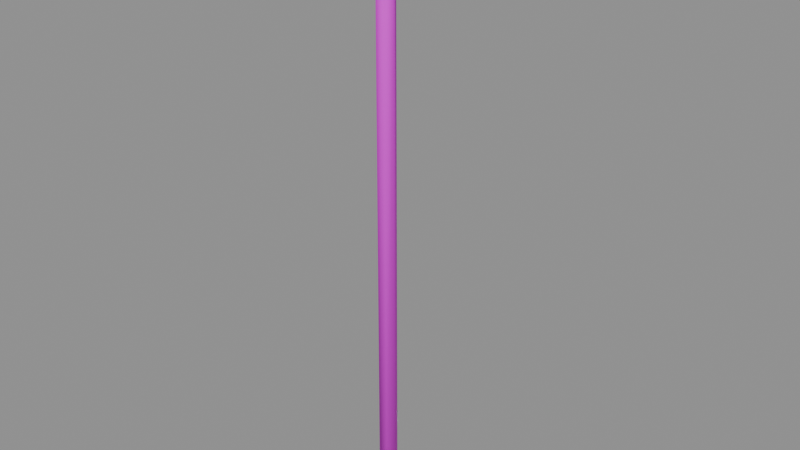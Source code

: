 # Source: drainpipe.blend  (saved by Blender 4.5.87; exported with 4.5.12 LTS)
import bpy
from mathutils import Matrix  # noqa: F401  (used for matrix-valued properties, if any)

bpy.ops.wm.read_factory_settings(use_empty=True)
scene = bpy.context.scene
scene.name = 'ComponentPackage_drainpipe'

# ---- collections
col_sea_scene_water_building_003_drainpipe = bpy.data.collections.new('SEA-SCENE-WATER-BUILDING-003-DRAINPIPE'); scene.collection.children.link(col_sea_scene_water_building_003_drainpipe)

# ---- images (referenced by path relative to the original .blend; pixels are not part of the script)
import os
ASSET_DIR = os.environ.get("B2B_ASSET_DIR", "")  # directory of the original .blend (textures are referenced by path, not embedded)
HERE = os.path.dirname(os.path.abspath(__file__))  # packed textures are extracted next to this script under _unpacked/

def load_image(name, relpath, width, height, colorspace="sRGB"):
    """Load a texture the original file referenced (path relative to the .blend, or extracted next to this script)."""
    p = next((c for c in (os.path.join(HERE, relpath), os.path.join(ASSET_DIR, relpath)) if relpath and os.path.exists(c)), "")
    if p:
        img = bpy.data.images.load(p, check_existing=True)
        img.name = name
    else:  # same state as the original file: an image datablock whose file is absent (Cycles renders it pink)
        img = bpy.data.images.new(name, width, height)
        img.source = "FILE"
        img.filepath = "//" + (relpath or name)
    img.colorspace_settings.name = colorspace
    return img
img_sea_cabin_timber_8x8_512_png = load_image('sea_cabin_timber_8x8_512.png', 'sea_cabin_timber_8x8_512.png', 1024, 1024, 'sRGB')

# ---- materials (node trees are filled in below, after node groups)
mat_wb003v2_sea_matte = bpy.data.materials.new('WB003V2_SEA_Matte')

# ---- material node trees
mat_wb003v2_sea_matte.use_nodes = True; mat_wb003v2_sea_matte.node_tree.nodes.clear()
_N = mat_wb003v2_sea_matte.node_tree.nodes; _L = mat_wb003v2_sea_matte.node_tree.links
n0 = _N.new('ShaderNodeBsdfPrincipled'); n0.name = '原理化 BSDF'; n0.location = (-200, 100)
n0.inputs[2].default_value = 0.78
n1 = _N.new('ShaderNodeOutputMaterial'); n1.name = '材质输出'; n1.location = (200, 100)
n2 = _N.new('ShaderNodeUVMap'); n2.name = 'UV 贴图'; n2.location = (0, 0)
n2.uv_map = 'PaletteUV'
n3 = _N.new('ShaderNodeTexImage'); n3.name = '图像纹理'; n3.location = (0, 0)
n3.image = img_sea_cabin_timber_8x8_512_png
n3.interpolation = 'Closest'
n3.extension = 'EXTEND'
_L.new(n0.outputs[0], n1.inputs[0])
_L.new(n2.outputs[0], n3.inputs[0])
_L.new(n3.outputs[0], n0.inputs[0])
n1.is_active_output = True

# ---- meshes
me_wb003v2_drain_004 = bpy.data.meshes.new('WB003V2_Drain.004')
me_wb003v2_drain_004.from_pydata([(-0.1937, 0.0, 0.0), (-0.1562, -0.06495, 0.0), (-0.08115, -0.06495, 0.0), (-0.04365, -9.185e-18, 0.0), (-0.08115, 0.06495, 0.0), (-0.1562, 0.06495, 0.0), (-0.1898, 0.0, 4.204), (-0.1542, -0.0617, 4.202), (-0.08308, -0.0617, 4.198), (-0.0475, -8.726e-18, 4.196), (-0.08308, 0.0617, 4.198), (-0.1542, 0.0617, 4.202), (0.06904, 0.0, 4.826), (0.1002, -0.05846, 4.813), (0.1625, -0.05846, 4.787), (0.1937, -8.266e-18, 4.774), (0.1625, 0.05846, 4.787), (0.1002, 0.05846, 4.813)], [], [(5, 4, 3, 2, 1, 0), (12, 13, 14, 15, 16, 17), (0, 1, 7, 6), (1, 2, 8, 7), (2, 3, 9, 8), (3, 4, 10, 9), (4, 5, 11, 10), (5, 0, 6, 11), (6, 7, 13, 12), (7, 8, 14, 13), (8, 9, 15, 14), (9, 10, 16, 15), (10, 11, 17, 16), (11, 6, 12, 17)])
me_wb003v2_drain_004.polygons.foreach_set('use_smooth', [True] * 14)
_uv = me_wb003v2_drain_004.uv_layers.new(name='PaletteUV')
_uv.uv.foreach_set('vector', [0.9655, 0.9375, 0.9515, 0.9617, 0.9235, 0.9617, 0.9095, 0.9375, 0.9235, 0.9133, 0.9515, 0.9133, 0.9655, 0.9375, 0.9515, 0.9617, 0.9235, 0.9617, 0.9095, 0.9375, 0.9235, 0.9133, 0.9515, 0.9133, 0.9655, 0.9375, 0.9375, 0.9655, 0.9095, 0.9375, 0.9375, 0.9095, 0.9655, 0.9375, 0.9375, 0.9655, 0.9095, 0.9375, 0.9375, 0.9095, 0.9655, 0.9375, 0.9375, 0.9655, 0.9095, 0.9375, 0.9375, 0.9095, 0.9655, 0.9375, 0.9375, 0.9655, 0.9095, 0.9375, 0.9375, 0.9095, 0.9655, 0.9375, 0.9375, 0.9655, 0.9095, 0.9375, 0.9375, 0.9095, 0.9655, 0.9375, 0.9375, 0.9655, 0.9095, 0.9375, 0.9375, 0.9095, 0.9655, 0.9375, 0.9375, 0.9655, 0.9095, 0.9375, 0.9375, 0.9095, 0.9655, 0.9375, 0.9375, 0.9655, 0.9095, 0.9375, 0.9375, 0.9095, 0.9655, 0.9375, 0.9375, 0.9655, 0.9095, 0.9375, 0.9375, 0.9095, 0.9655, 0.9375, 0.9375, 0.9655, 0.9095, 0.9375, 0.9375, 0.9095, 0.9655, 0.9375, 0.9375, 0.9655, 0.9095, 0.9375, 0.9375, 0.9095, 0.9655, 0.9375, 0.9375, 0.9655, 0.9095, 0.9375, 0.9375, 0.9095])
me_wb003v2_drain_004.materials.append(mat_wb003v2_sea_matte)
me_wb003v2_drain_004.update()

# ---- objects
ob_wb003v2_drain = bpy.data.objects.new('WB003V2_Drain', me_wb003v2_drain_004)

# ---- transforms, parenting, visibility, modifiers, constraints
ob_wb003v2_drain.location = (0.0, 0.0, 0.0)

# ---- collection membership
col_sea_scene_water_building_003_drainpipe.objects.link(ob_wb003v2_drain)

# ---- scene / render settings (as saved in the file)
scene.frame_start = 1; scene.frame_end = 250; scene.frame_set(1)
scene.render.engine = 'BLENDER_EEVEE_NEXT'
scene.render.image_settings.exr_codec = 'NONE'
scene.render.simplify_subdivision_render = 0
scene.render.simplify_child_particles_render = 0.0
scene.eevee.use_volume_custom_range = False
scene.eevee.use_fast_gi = False
scene.eevee.use_shadows = False
scene.view_settings.white_balance_temperature = 0.0
scene.view_settings.white_balance_tint = 0.0
scene.view_settings.white_balance_whitepoint = (2.97, 0.5193, -0.0414)
bpy.context.view_layer.update()

# ---- added for rendering (the .blend has no active camera and no usable light): camera, sun + grey world if the file has none
cam_auto = bpy.data.cameras.new('AutoCamera')
cam_auto.lens = 50.0
cam_auto.sensor_width = 36.0
cam_auto.clip_end = 1000.0
ob_auto_camera = bpy.data.objects.new('AutoCamera', cam_auto)
scene.collection.objects.link(ob_auto_camera)
ob_auto_camera.location = (4.48107, -5.37728, 5.99783)
ob_auto_camera.rotation_euler = (1.09748, -7.21219e-08, 0.694738)
scene.camera = ob_auto_camera
light_auto_sun = bpy.data.lights.new('AutoSun', 'SUN')
light_auto_sun.energy = 3.0
light_auto_sun.angle = 0.0523599
ob_auto_sun = bpy.data.objects.new('AutoSun', light_auto_sun)
scene.collection.objects.link(ob_auto_sun)
ob_auto_sun.rotation_euler = (0.872665, 0.174533, 0.523599)
if scene.world is None:
    world_auto = bpy.data.worlds.new('AutoWorld')
    world_auto.color = (0.3, 0.3, 0.3)
    scene.world = world_auto
bpy.context.view_layer.update()
